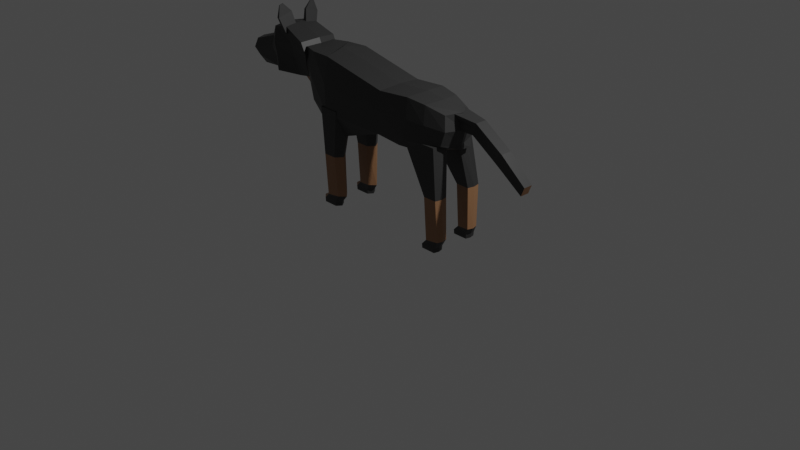 # Source: dog.blend  (saved by Blender 2.83.19; exported with 4.5.12 LTS)
import bpy
from mathutils import Matrix  # noqa: F401  (used for matrix-valued properties, if any)

bpy.ops.wm.read_factory_settings(use_empty=True)
scene = bpy.context.scene
scene.name = 'Scene'

# ---- collections
col_collection = bpy.data.collections.new('Collection'); scene.collection.children.link(col_collection)

# ---- materials (node trees are filled in below, after node groups)
mat_blackhair = bpy.data.materials.new('BlackHair')
mat_blackhair.use_transparent_shadow = False
mat_brownhair = bpy.data.materials.new('BrownHair')
mat_brownhair.use_transparent_shadow = False

# ---- material node trees
mat_blackhair.use_nodes = True; mat_blackhair.node_tree.nodes.clear()
_N = mat_blackhair.node_tree.nodes; _L = mat_blackhair.node_tree.links
n0 = _N.new('ShaderNodeBsdfPrincipled'); n0.name = 'Principled BSDF'; n0.location = (10, 300)
n0.distribution = 'GGX'
n0.subsurface_method = 'BURLEY'
n0.inputs[0].default_value = (0.03106, 0.03106, 0.03106, 1.0)
n0.inputs[3].default_value = 1.45
n0.inputs[27].default_value = (0.0, 0.0, 0.0, 1.0)
n0.inputs[28].default_value = 1.0
n1 = _N.new('ShaderNodeOutputMaterial'); n1.name = 'Material Output'; n1.location = (300, 300)
_L.new(n0.outputs[0], n1.inputs[0])
n1.is_active_output = True
mat_brownhair.use_nodes = True; mat_brownhair.node_tree.nodes.clear()
_N = mat_brownhair.node_tree.nodes; _L = mat_brownhair.node_tree.links
n0 = _N.new('ShaderNodeBsdfPrincipled'); n0.name = 'Principled BSDF'; n0.location = (10, 300)
n0.distribution = 'GGX'
n0.subsurface_method = 'BURLEY'
n0.inputs[0].default_value = (0.3108, 0.1592, 0.07844, 1.0)
n0.inputs[3].default_value = 1.45
n0.inputs[27].default_value = (0.0, 0.0, 0.0, 1.0)
n0.inputs[28].default_value = 1.0
n1 = _N.new('ShaderNodeOutputMaterial'); n1.name = 'Material Output'; n1.location = (300, 300)
_L.new(n0.outputs[0], n1.inputs[0])
n1.is_active_output = True

# ---- world
world_world = bpy.data.worlds.new('World'); scene.world = world_world
world_world.use_nodes = True; world_world.node_tree.nodes.clear()
_N = world_world.node_tree.nodes; _L = world_world.node_tree.links
n0 = _N.new('ShaderNodeOutputWorld'); n0.name = 'World Output'; n0.location = (300, 300)
n1 = _N.new('ShaderNodeBackground'); n1.name = 'Background'; n1.location = (10, 300)
n1.inputs[0].default_value = (0.05088, 0.05088, 0.05088, 1.0)
_L.new(n1.outputs[0], n0.inputs[0])
n0.is_active_output = True
world_world.color = (0.05088, 0.05088, 0.05088)
world_world.use_sun_shadow = False
world_world.sun_shadow_jitter_overblur = 0.0

# ---- cameras
cam_camera = bpy.data.cameras.new('Camera')
cam_camera.clip_end = 100.0
cam_camera.ortho_scale = 7.314

# ---- lights
light_light = bpy.data.lights.new('Light', 'POINT')
light_light.transmission_factor = 0.0
light_light.energy = 1000.0
light_light.shadow_soft_size = 0.1
light_light.shadow_maximum_resolution = 0.006
light_light.use_absolute_resolution = True

# ---- meshes
me_cube = bpy.data.meshes.new('Cube')
me_cube.from_pydata([(0.7651, 0.4333, 0.7232), (0.8019, 0.4608, -0.03667), (0.7651, -0.4248, 0.7232), (0.7648, -0.3582, 0.05394), (-1.0, 0.6654, 1.161), (-0.9359, 0.4716, -0.2444), (-1.0, -0.6654, 1.161), (-0.9359, -0.1135, -0.2444), (0.002041, 0.7893, -0.007052), (0.002041, -0.7039, 0.8527), (0.002041, -0.7933, -0.007052), (0.002041, 0.6999, 0.8527), (0.7651, 0.5846, 0.1428), (-1.059, -0.5704, 0.09546), (0.7651, -0.5761, 0.1428), (-1.059, 0.5704, 0.09546), (0.002041, 0.7893, 0.06144), (0.002041, -0.7933, 0.06144), (-0.7583, 0.5422, -0.5556), (-0.7583, -0.719, 1.169), (-0.7583, -0.5422, -0.5556), (-0.7583, 0.719, 1.169), (-0.7583, 0.8275, 0.0), (-0.7583, -0.8275, 0.0), (-1.441, 0.4619, 0.9571), (-1.392, 0.18, 0.4784), (-1.441, -0.4619, 0.9571), (-1.392, -0.18, 0.4784), (-1.398, -0.2436, 0.6966), (-1.398, 0.2436, 0.6966), (-1.0, 0.6654, 1.161), (-1.0, -0.6654, 1.161), (0.3021, -0.8122, -0.05005), (0.3557, 0.6691, 0.9028), (0.3021, 0.8243, -0.05005), (0.3557, -0.6625, 0.9028), (0.3557, -0.8155, 0.08396), (0.3557, 0.8221, 0.08396), (0.548, -0.6624, -0.06608), (0.5572, 0.5844, 0.8449), (0.5572, 0.7476, 0.1009), (0.548, 0.6789, -0.06608), (0.5572, -0.5772, 0.8449), (0.5572, -0.7404, 0.1009), (-1.063, -0.6442, 0.6328), (0.8005, 0.5301, 0.4292), (0.8005, -0.5216, 0.4292), (-1.063, 0.6441, 0.6328), (0.002457, 0.7786, 0.454), (0.01024, -0.78, 0.4549), (-0.7809, 0.8057, 0.5871), (-0.7809, -0.8058, 0.5871), (-1.47, -0.368, 0.8385), (-1.47, 0.3679, 0.8385), (0.3739, -0.7702, 0.4924), (0.3739, 0.7768, 0.4924), (0.5838, -0.6866, 0.471), (0.5838, 0.6938, 0.471), (-1.016, 0.1789, -0.3146), (0.8412, 0.00421, 0.7506), (0.8408, 0.01184, 0.019), (0.01794, -0.002133, -0.0462), (0.01794, -0.002133, 0.8936), (0.8412, 0.00421, 0.1162), (-0.8107, -0.0001524, -0.6466), (-0.8107, -0.0001524, 1.239), (-1.504, -0.0001524, 0.4837), (-1.556, -0.0001524, 1.007), (-1.51, -0.0001524, 0.7222), (0.3937, 0.003166, 0.9469), (0.3484, 0.006417, -0.09395), (0.6139, 0.003493, 0.8837), (0.6172, 0.008849, -0.1115), (-1.589, -0.0001625, 0.8773), (0.8799, 0.004246, 0.4292), (-1.179, -0.2146, 0.1968), (-1.179, 0.2146, 0.1968), (-1.161, 0.5038, 1.16), (-1.161, -0.5038, 1.16), (-1.181, 0.3861, 0.4971), (-1.181, -0.3861, 0.4971), (-1.205, 0.4639, 0.8344), (-1.205, -0.4639, 0.8344), (-1.257, -0.0001323, 0.1599)], [], [(21, 4, 6, 19, 65), (51, 19, 6, 44), (78, 77, 24, 67, 26), (72, 60, 3, 38), (74, 59, 2, 46), (57, 39, 0, 45), (50, 21, 11, 48), (64, 61, 10, 20), (54, 35, 9, 49), (69, 62, 9, 35), (32, 36, 17, 10), (18, 22, 16, 8), (41, 40, 12, 1), (60, 63, 14, 3), (83, 75, 27, 66), (20, 23, 13, 7), (10, 17, 23, 20), (5, 15, 22, 18), (58, 64, 20, 7), (47, 4, 21, 50), (49, 9, 19, 51), (62, 65, 19, 9), (73, 67, 24, 53), (66, 68, 29, 25), (79, 76, 25, 29), (82, 78, 26, 52), (81, 79, 29, 53), (75, 80, 28, 27), (4, 6, 31, 30), (8, 16, 37, 34), (38, 43, 36, 32), (71, 69, 35, 42), (56, 42, 35, 54), (48, 11, 33, 55), (61, 70, 32, 10), (46, 2, 42, 56), (59, 71, 42, 2), (3, 14, 43, 38), (34, 37, 40, 41), (55, 33, 39, 57), (70, 72, 38, 32), (37, 55, 57, 40), (14, 46, 56, 43), (16, 48, 55, 37), (43, 56, 54, 36), (77, 81, 53, 24), (80, 82, 52, 28), (68, 73, 53, 29), (17, 49, 51, 23), (15, 47, 50, 22), (36, 54, 49, 17), (22, 50, 48, 16), (40, 57, 45, 12), (63, 74, 46, 14), (23, 51, 44, 13), (12, 45, 74, 63), (28, 52, 73, 68), (34, 41, 72, 70), (0, 39, 71, 59), (8, 34, 70, 61), (39, 33, 69, 71), (27, 28, 68, 66), (52, 26, 67, 73), (11, 21, 65, 62), (5, 18, 64, 58), (76, 83, 66, 25), (1, 12, 63, 60), (33, 11, 62, 69), (18, 8, 61, 64), (45, 0, 59, 74), (41, 1, 60, 72), (5, 58, 83, 76), (13, 44, 82, 80), (4, 47, 81, 77), (7, 13, 80, 75), (47, 15, 79, 81), (44, 6, 78, 82), (15, 5, 76, 79), (58, 7, 75, 83), (6, 4, 77, 78)])
me_cube.polygons.foreach_set('material_index', [0, 0, 0, 1, 0, 0, 0, 1, 0, 0, 0, 0, 0, 0, 1, 0, 0, 0, 1, 0, 0, 0, 0, 0, 1, 0, 1, 1, 0, 0, 0, 0, 0, 0, 1, 0, 0, 0, 0, 0, 1, 0, 0, 0, 0, 0, 1, 0, 0, 0, 0, 0, 0, 0, 0, 0, 0, 1, 0, 1, 0, 0, 0, 0, 1, 1, 0, 0, 1, 0, 1, 1, 0, 0, 1, 0, 0, 1, 1, 0])
_uv = me_cube.uv_layers.new(name='UVMap')
_uv.uv.foreach_set('vector', [0.8448, 0.5, 0.875, 0.5, 0.875, 0.75, 0.8448, 0.75, 0.8448, 0.625, 0.5627, 0.9698, 0.625, 0.9698, 0.625, 1.0, 0.5627, 1.0, 0.875, 0.75, 0.875, 0.5, 0.875, 0.5, 0.875, 0.625, 0.875, 0.75, 0.3433, 0.625, 0.375, 0.625, 0.375, 0.75, 0.3433, 0.75, 0.5627, 0.625, 0.625, 0.625, 0.625, 0.75, 0.5627, 0.75, 0.5627, 0.4683, 0.625, 0.4683, 0.625, 0.5, 0.5627, 0.5, 0.5627, 0.2802, 0.625, 0.2802, 0.625, 0.375, 0.5627, 0.375, 0.1552, 0.625, 0.25, 0.625, 0.25, 0.75, 0.1552, 0.75, 0.5627, 0.8125, 0.625, 0.8125, 0.625, 0.875, 0.5627, 0.875, 0.6875, 0.625, 0.75, 0.625, 0.75, 0.75, 0.6875, 0.75, 0.375, 0.8125, 0.5, 0.8125, 0.5, 0.875, 0.375, 0.875, 0.375, 0.2802, 0.5, 0.2802, 0.5, 0.375, 0.375, 0.375, 0.375, 0.4683, 0.5, 0.4683, 0.5, 0.5, 0.375, 0.5, 0.375, 0.625, 0.5, 0.625, 0.5, 0.75, 0.375, 0.75, 0.125, 0.625, 0.125, 0.75, 0.125, 0.75, 0.125, 0.625, 0.375, 0.9698, 0.5, 0.9698, 0.5, 1.0, 0.375, 1.0, 0.375, 0.875, 0.5, 0.875, 0.5, 0.9698, 0.375, 0.9698, 0.375, 0.25, 0.5, 0.25, 0.5, 0.2802, 0.375, 0.2802, 0.125, 0.625, 0.1552, 0.625, 0.1552, 0.75, 0.125, 0.75, 0.5627, 0.25, 0.625, 0.25, 0.625, 0.2802, 0.5627, 0.2802, 0.5627, 0.875, 0.625, 0.875, 0.625, 0.9698, 0.5627, 0.9698, 0.75, 0.625, 0.8448, 0.625, 0.8448, 0.75, 0.75, 0.75, 0.5627, 0.125, 0.625, 0.125, 0.625, 0.25, 0.5627, 0.25, 0.375, 0.125, 0.5, 0.125, 0.5, 0.25, 0.375, 0.25, 0.5, 0.25, 0.375, 0.25, 0.375, 0.25, 0.5, 0.25, 0.5627, 1.0, 0.625, 1.0, 0.625, 1.0, 0.5627, 1.0, 0.5627, 0.25, 0.5, 0.25, 0.5, 0.25, 0.5627, 0.25, 0.375, 1.0, 0.5, 1.0, 0.5, 1.0, 0.375, 1.0, 0.875, 0.5, 0.875, 0.75, 0.875, 0.75, 0.875, 0.5, 0.375, 0.375, 0.5, 0.375, 0.5, 0.4375, 0.375, 0.4375, 0.375, 0.7817, 0.5, 0.7817, 0.5, 0.8125, 0.375, 0.8125, 0.6567, 0.625, 0.6875, 0.625, 0.6875, 0.75, 0.6567, 0.75, 0.5627, 0.7817, 0.625, 0.7817, 0.625, 0.8125, 0.5627, 0.8125, 0.5627, 0.375, 0.625, 0.375, 0.625, 0.4375, 0.5627, 0.4375, 0.25, 0.625, 0.3125, 0.625, 0.3125, 0.75, 0.25, 0.75, 0.5627, 0.75, 0.625, 0.75, 0.625, 0.7817, 0.5627, 0.7817, 0.625, 0.625, 0.6567, 0.625, 0.6567, 0.75, 0.625, 0.75, 0.375, 0.75, 0.5, 0.75, 0.5, 0.7817, 0.375, 0.7817, 0.375, 0.4375, 0.5, 0.4375, 0.5, 0.4683, 0.375, 0.4683, 0.5627, 0.4375, 0.625, 0.4375, 0.625, 0.4683, 0.5627, 0.4683, 0.3125, 0.625, 0.3433, 0.625, 0.3433, 0.75, 0.3125, 0.75, 0.5, 0.4375, 0.5627, 0.4375, 0.5627, 0.4683, 0.5, 0.4683, 0.5, 0.75, 0.5627, 0.75, 0.5627, 0.7817, 0.5, 0.7817, 0.5, 0.375, 0.5627, 0.375, 0.5627, 0.4375, 0.5, 0.4375, 0.5, 0.7817, 0.5627, 0.7817, 0.5627, 0.8125, 0.5, 0.8125, 0.625, 0.25, 0.5627, 0.25, 0.5627, 0.25, 0.625, 0.25, 0.5, 1.0, 0.5627, 1.0, 0.5627, 1.0, 0.5, 1.0, 0.5, 0.125, 0.5627, 0.125, 0.5627, 0.25, 0.5, 0.25, 0.5, 0.875, 0.5627, 0.875, 0.5627, 0.9698, 0.5, 0.9698, 0.5, 0.25, 0.5627, 0.25, 0.5627, 0.2802, 0.5, 0.2802, 0.5, 0.8125, 0.5627, 0.8125, 0.5627, 0.875, 0.5, 0.875, 0.5, 0.2802, 0.5627, 0.2802, 0.5627, 0.375, 0.5, 0.375, 0.5, 0.4683, 0.5627, 0.4683, 0.5627, 0.5, 0.5, 0.5, 0.5, 0.625, 0.5627, 0.625, 0.5627, 0.75, 0.5, 0.75, 0.5, 0.9698, 0.5627, 0.9698, 0.5627, 1.0, 0.5, 1.0, 0.5, 0.5, 0.5627, 0.5, 0.5627, 0.625, 0.5, 0.625, 0.5, 0.0, 0.5627, 0.0, 0.5627, 0.125, 0.5, 0.125, 0.3125, 0.5, 0.3433, 0.5, 0.3433, 0.625, 0.3125, 0.625, 0.625, 0.5, 0.6567, 0.5, 0.6567, 0.625, 0.625, 0.625, 0.25, 0.5, 0.3125, 0.5, 0.3125, 0.625, 0.25, 0.625, 0.6567, 0.5, 0.6875, 0.5, 0.6875, 0.625, 0.6567, 0.625, 0.375, 0.0, 0.5, 0.0, 0.5, 0.125, 0.375, 0.125, 0.5627, 0.0, 0.625, 0.0, 0.625, 0.125, 0.5627, 0.125, 0.75, 0.5, 0.8448, 0.5, 0.8448, 0.625, 0.75, 0.625, 0.125, 0.5, 0.1552, 0.5, 0.1552, 0.625, 0.125, 0.625, 0.125, 0.5, 0.125, 0.625, 0.125, 0.625, 0.125, 0.5, 0.375, 0.5, 0.5, 0.5, 0.5, 0.625, 0.375, 0.625, 0.6875, 0.5, 0.75, 0.5, 0.75, 0.625, 0.6875, 0.625, 0.1552, 0.5, 0.25, 0.5, 0.25, 0.625, 0.1552, 0.625, 0.5627, 0.5, 0.625, 0.5, 0.625, 0.625, 0.5627, 0.625, 0.3433, 0.5, 0.375, 0.5, 0.375, 0.625, 0.3433, 0.625, 0.125, 0.5, 0.125, 0.625, 0.125, 0.625, 0.125, 0.5, 0.5, 1.0, 0.5627, 1.0, 0.5627, 1.0, 0.5, 1.0, 0.625, 0.25, 0.5627, 0.25, 0.5627, 0.25, 0.625, 0.25, 0.375, 1.0, 0.5, 1.0, 0.5, 1.0, 0.375, 1.0, 0.5627, 0.25, 0.5, 0.25, 0.5, 0.25, 0.5627, 0.25, 0.5627, 1.0, 0.625, 1.0, 0.625, 1.0, 0.5627, 1.0, 0.5, 0.25, 0.375, 0.25, 0.375, 0.25, 0.5, 0.25, 0.125, 0.625, 0.125, 0.75, 0.125, 0.75, 0.125, 0.625, 0.875, 0.75, 0.875, 0.5, 0.875, 0.5, 0.875, 0.75])
me_cube.materials.append(mat_blackhair)
me_cube.materials.append(mat_brownhair)
me_cube.use_remesh_preserve_volume = False
me_cube.use_remesh_preserve_attributes = False
me_cube.use_mirror_vertex_groups = False
me_cube.update()
me_cube_002 = bpy.data.meshes.new('Cube.002')
me_cube_002.from_pydata([(-0.9074, -0.3023, -0.7457), (-0.9625, -0.5348, 0.3218), (-0.9074, 0.4337, -0.7457), (-0.9625, 0.5348, 0.3218), (0.9007, -0.6219, -1.0), (1.0, -1.0, 0.4545), (0.9007, 0.6219, -1.0), (1.0, 1.0, 0.4545), (0.0, 1.0, -0.8156), (0.0314, 0.8677, 1.0), (0.0, -1.0, -0.8156), (0.0314, -0.8677, 1.0), (-0.3558, 0.5006, -0.7319), (-0.2457, -0.632, 0.5362), (-0.2457, 0.632, 0.5362), (-0.2457, -0.632, -0.7277), (0.4433, 0.8677, 1.0), (0.574, -0.6219, -1.0), (0.574, 0.6219, -1.0), (0.4433, -0.8677, 1.0), (-0.9625, -0.5348, -0.3881), (-0.9625, 0.5348, -0.3881), (0.9341, 0.749, -0.5108), (0.9341, -0.749, -0.5108), (0.01056, -0.9555, -0.3274), (0.01056, 0.9555, -0.3274), (-0.2457, 0.632, -0.3027), (-0.2457, -0.632, -0.3027), (0.53, -0.7045, -0.3274), (0.53, 0.7045, -0.3274), (-0.9823, 0.07105, -0.7925), (-1.042, 2.12e-10, 0.362), (0.9732, 2.12e-10, -1.067), (1.081, 2.12e-10, 0.5056), (0.03308, 2.12e-10, 1.095), (-0.0008862, 2.12e-10, -0.8831), (-0.3414, -0.07105, -0.7753), (-0.2818, 2.12e-10, 0.5939), (0.4785, 2.12e-10, 1.095), (0.6199, 2.12e-10, -1.067), (1.009, 2.12e-10, -0.5385), (-1.042, 2.12e-10, -0.4057), (-1.087, -0.6029, -0.05244), (-1.087, 0.6029, -0.05244), (1.089, 0.9859, -0.04679), (1.089, -0.9859, -0.04679), (0.02193, -1.028, 0.3641), (0.02193, 1.028, 0.3641), (-0.3025, 0.7124, 0.1166), (-0.3025, -0.7124, 0.1166), (0.5469, -0.8862, 0.3641), (0.5469, 0.8862, 0.3641), (1.176, 2.345e-10, -0.0336), (-1.176, 2.345e-10, -0.03971)], [], [(53, 31, 3, 43), (51, 16, 7, 44), (52, 33, 5, 45), (49, 13, 1, 42), (39, 32, 4, 17), (37, 31, 1, 13), (38, 34, 11, 19), (36, 35, 10, 15), (50, 19, 11, 46), (48, 14, 9, 47), (43, 3, 14, 48), (30, 36, 15, 0), (34, 37, 13, 11), (46, 11, 13, 49), (45, 5, 19, 50), (33, 38, 19, 5), (35, 39, 17, 10), (47, 9, 16, 51), (8, 25, 29, 18), (4, 23, 28, 17), (10, 24, 27, 15), (2, 21, 26, 12), (12, 26, 25, 8), (17, 28, 24, 10), (15, 27, 20, 0), (32, 40, 23, 4), (18, 29, 22, 6), (30, 41, 21, 2), (0, 20, 41, 30), (6, 22, 40, 32), (8, 18, 39, 35), (7, 16, 38, 33), (9, 14, 37, 34), (2, 12, 36, 30), (12, 8, 35, 36), (16, 9, 34, 38), (14, 3, 31, 37), (18, 6, 32, 39), (44, 7, 33, 52), (42, 1, 31, 53), (20, 42, 53, 41), (22, 44, 52, 40), (25, 47, 51, 29), (23, 45, 50, 28), (24, 46, 49, 27), (21, 43, 48, 26), (26, 48, 47, 25), (28, 50, 46, 24), (27, 49, 42, 20), (40, 52, 45, 23), (29, 51, 44, 22), (41, 53, 43, 21)])
me_cube_002.polygons.foreach_set('material_index', [1, 0, 0, 0, 1, 0, 0, 1, 0, 0, 0, 1, 0, 0, 0, 0, 1, 0, 0, 0, 0, 0, 0, 0, 0, 0, 0, 1, 1, 0, 1, 0, 0, 1, 1, 0, 0, 1, 0, 1, 1, 0, 0, 0, 0, 0, 0, 0, 0, 0, 0, 1])
_uv = me_cube_002.uv_layers.new(name='UVMap')
_uv.uv.foreach_set('vector', [0.542, 0.125, 0.625, 0.125, 0.625, 0.25, 0.542, 0.25, 0.542, 0.4343, 0.625, 0.4343, 0.625, 0.5, 0.542, 0.5, 0.542, 0.625, 0.625, 0.625, 0.625, 0.75, 0.542, 0.75, 0.542, 0.9244, 0.625, 0.9244, 0.625, 1.0, 0.542, 1.0, 0.3093, 0.625, 0.375, 0.625, 0.375, 0.75, 0.3093, 0.75, 0.7994, 0.625, 0.875, 0.625, 0.875, 0.75, 0.7994, 0.75, 0.6907, 0.625, 0.75, 0.625, 0.75, 0.75, 0.6907, 0.75, 0.2006, 0.625, 0.25, 0.625, 0.25, 0.75, 0.2006, 0.75, 0.542, 0.8157, 0.625, 0.8157, 0.625, 0.875, 0.542, 0.875, 0.542, 0.3256, 0.625, 0.3256, 0.625, 0.375, 0.542, 0.375, 0.542, 0.25, 0.625, 0.25, 0.625, 0.3256, 0.542, 0.3256, 0.125, 0.625, 0.2006, 0.625, 0.2006, 0.75, 0.125, 0.75, 0.75, 0.625, 0.7994, 0.625, 0.7994, 0.75, 0.75, 0.75, 0.542, 0.875, 0.625, 0.875, 0.625, 0.9244, 0.542, 0.9244, 0.542, 0.75, 0.625, 0.75, 0.625, 0.8157, 0.542, 0.8157, 0.625, 0.625, 0.6907, 0.625, 0.6907, 0.75, 0.625, 0.75, 0.25, 0.625, 0.3093, 0.625, 0.3093, 0.75, 0.25, 0.75, 0.542, 0.375, 0.625, 0.375, 0.625, 0.4343, 0.542, 0.4343, 0.375, 0.375, 0.4591, 0.375, 0.4591, 0.4343, 0.375, 0.4343, 0.375, 0.75, 0.4591, 0.75, 0.4591, 0.8157, 0.375, 0.8157, 0.375, 0.875, 0.4591, 0.875, 0.4591, 0.9244, 0.375, 0.9244, 0.375, 0.25, 0.4591, 0.25, 0.4591, 0.3256, 0.375, 0.3256, 0.375, 0.3256, 0.4591, 0.3256, 0.4591, 0.375, 0.375, 0.375, 0.375, 0.8157, 0.4591, 0.8157, 0.4591, 0.875, 0.375, 0.875, 0.375, 0.9244, 0.4591, 0.9244, 0.4591, 1.0, 0.375, 1.0, 0.375, 0.625, 0.4591, 0.625, 0.4591, 0.75, 0.375, 0.75, 0.375, 0.4343, 0.4591, 0.4343, 0.4591, 0.5, 0.375, 0.5, 0.375, 0.125, 0.4591, 0.125, 0.4591, 0.25, 0.375, 0.25, 0.375, 0.0, 0.4591, 0.0, 0.4591, 0.125, 0.375, 0.125, 0.375, 0.5, 0.4591, 0.5, 0.4591, 0.625, 0.375, 0.625, 0.25, 0.5, 0.3093, 0.5, 0.3093, 0.625, 0.25, 0.625, 0.625, 0.5, 0.6907, 0.5, 0.6907, 0.625, 0.625, 0.625, 0.75, 0.5, 0.7994, 0.5, 0.7994, 0.625, 0.75, 0.625, 0.125, 0.5, 0.2006, 0.5, 0.2006, 0.625, 0.125, 0.625, 0.2006, 0.5, 0.25, 0.5, 0.25, 0.625, 0.2006, 0.625, 0.6907, 0.5, 0.75, 0.5, 0.75, 0.625, 0.6907, 0.625, 0.7994, 0.5, 0.875, 0.5, 0.875, 0.625, 0.7994, 0.625, 0.3093, 0.5, 0.375, 0.5, 0.375, 0.625, 0.3093, 0.625, 0.542, 0.5, 0.625, 0.5, 0.625, 0.625, 0.542, 0.625, 0.542, 0.0, 0.625, 0.0, 0.625, 0.125, 0.542, 0.125, 0.4591, 0.0, 0.542, 0.0, 0.542, 0.125, 0.4591, 0.125, 0.4591, 0.5, 0.542, 0.5, 0.542, 0.625, 0.4591, 0.625, 0.4591, 0.375, 0.542, 0.375, 0.542, 0.4343, 0.4591, 0.4343, 0.4591, 0.75, 0.542, 0.75, 0.542, 0.8157, 0.4591, 0.8157, 0.4591, 0.875, 0.542, 0.875, 0.542, 0.9244, 0.4591, 0.9244, 0.4591, 0.25, 0.542, 0.25, 0.542, 0.3256, 0.4591, 0.3256, 0.4591, 0.3256, 0.542, 0.3256, 0.542, 0.375, 0.4591, 0.375, 0.4591, 0.8157, 0.542, 0.8157, 0.542, 0.875, 0.4591, 0.875, 0.4591, 0.9244, 0.542, 0.9244, 0.542, 1.0, 0.4591, 1.0, 0.4591, 0.625, 0.542, 0.625, 0.542, 0.75, 0.4591, 0.75, 0.4591, 0.4343, 0.542, 0.4343, 0.542, 0.5, 0.4591, 0.5, 0.4591, 0.125, 0.542, 0.125, 0.542, 0.25, 0.4591, 0.25])
me_cube_002.materials.append(mat_blackhair)
me_cube_002.materials.append(mat_brownhair)
me_cube_002.use_remesh_fix_poles = True
me_cube_002.use_remesh_preserve_attributes = False
me_cube_002.use_mirror_vertex_groups = False
me_cube_002.update()
me_cube_005 = bpy.data.meshes.new('Cube.005')
me_cube_005.from_pydata([(-1.186, -0.5942, -0.9623), (-1.187, -1.57, 1.0), (-1.186, 0.579, -0.9623), (-1.187, 0.8041, 1.0), (0.5155, -0.5942, -0.9623), (1.187, -1.57, 1.0), (0.5155, 0.579, -0.9623), (1.187, 0.8041, 1.0), (-0.5764, -0.6692, -0.7637), (-0.5764, 0.6541, -0.7637), (0.9062, 0.5354, -0.7418), (0.9062, -0.7879, -0.7418), (-0.7862, -0.7862, 0.07169), (-0.7862, 0.7862, 0.07169), (0.7862, 0.7862, 0.07169), (0.7862, -0.7862, 0.07169), (-1.186, 0.579, -0.9623), (-1.186, -0.5942, -0.9623), (0.5155, 0.579, -0.9623), (0.5155, -0.5942, -0.9623), (-1.211, 0.604, -0.8773), (0.5405, 0.604, -0.8773), (0.5405, -0.6192, -0.8773), (-1.211, -0.6192, -0.8773), (-1.881, -0.007586, -0.9623), (-1.883, -0.383, 1.0), (0.9511, -0.007586, -0.9623), (2.069, -0.383, 1.0), (1.601, -0.1263, -0.7418), (-0.8663, -0.007586, -0.7637), (1.402, 0.0, 0.07169), (-1.216, 0.0, 0.07169), (-1.881, -0.007586, -0.9623), (0.9511, -0.007586, -0.9623), (-1.922, -0.007586, -0.8773), (0.9928, -0.007586, -0.8773)], [], [(31, 25, 3, 13), (13, 3, 7, 14), (30, 27, 5, 15), (15, 5, 1, 12), (2, 6, 18, 16), (27, 25, 1, 5), (22, 11, 8, 23), (35, 28, 11, 22), (20, 9, 10, 21), (34, 29, 9, 20), (11, 15, 12, 8), (28, 30, 15, 11), (9, 13, 14, 10), (29, 31, 13, 9), (32, 33, 19, 17), (24, 2, 16, 32), (26, 4, 19, 33), (4, 0, 17, 19), (24, 34, 20, 2), (2, 20, 21, 6), (26, 35, 22, 4), (4, 22, 23, 0), (6, 21, 35, 26), (0, 23, 34, 24), (6, 26, 33, 18), (0, 24, 32, 17), (16, 18, 33, 32), (8, 12, 31, 29), (10, 14, 30, 28), (23, 8, 29, 34), (21, 10, 28, 35), (7, 3, 25, 27), (14, 7, 27, 30), (12, 1, 25, 31)])
me_cube_005.polygons.foreach_set('material_index', [0, 0, 0, 0, 0, 0, 0, 0, 0, 1, 1, 1, 1, 0, 0, 0, 0, 0, 0, 0, 0, 0, 0, 0, 0, 0, 0, 0, 1, 1, 0, 0, 0, 0])
_uv = me_cube_005.uv_layers.new(name='UVMap')
_uv.uv.foreach_set('vector', [0.509, 0.125, 0.625, 0.125, 0.625, 0.25, 0.509, 0.25, 0.509, 0.25, 0.625, 0.25, 0.625, 0.5, 0.509, 0.5, 0.509, 0.625, 0.625, 0.625, 0.625, 0.75, 0.509, 0.75, 0.509, 0.75, 0.625, 0.75, 0.625, 1.0, 0.509, 1.0, 0.375, 0.25, 0.375, 0.5, 0.375, 0.5, 0.375, 0.25, 0.625, 0.625, 0.875, 0.625, 0.875, 0.75, 0.625, 0.75, 0.3911, 0.75, 0.4232, 0.75, 0.4232, 1.0, 0.3911, 1.0, 0.3911, 0.625, 0.4232, 0.625, 0.4232, 0.75, 0.3911, 0.75, 0.3911, 0.25, 0.4232, 0.25, 0.4232, 0.5, 0.3911, 0.5, 0.3911, 0.125, 0.4232, 0.125, 0.4232, 0.25, 0.3911, 0.25, 0.4232, 0.75, 0.509, 0.75, 0.509, 1.0, 0.4232, 1.0, 0.4232, 0.625, 0.509, 0.625, 0.509, 0.75, 0.4232, 0.75, 0.4232, 0.25, 0.509, 0.25, 0.509, 0.5, 0.4232, 0.5, 0.4232, 0.125, 0.509, 0.125, 0.509, 0.25, 0.4232, 0.25, 0.125, 0.625, 0.375, 0.625, 0.375, 0.75, 0.125, 0.75, 0.375, 0.125, 0.375, 0.25, 0.375, 0.25, 0.375, 0.125, 0.375, 0.625, 0.375, 0.75, 0.375, 0.75, 0.375, 0.625, 0.375, 0.75, 0.375, 1.0, 0.375, 1.0, 0.375, 0.75, 0.375, 0.125, 0.3911, 0.125, 0.3911, 0.25, 0.375, 0.25, 0.375, 0.25, 0.3911, 0.25, 0.3911, 0.5, 0.375, 0.5, 0.375, 0.625, 0.3911, 0.625, 0.3911, 0.75, 0.375, 0.75, 0.375, 0.75, 0.3911, 0.75, 0.3911, 1.0, 0.375, 1.0, 0.375, 0.5, 0.3911, 0.5, 0.3911, 0.625, 0.375, 0.625, 0.375, 0.0, 0.3911, 0.0, 0.3911, 0.125, 0.375, 0.125, 0.375, 0.5, 0.375, 0.625, 0.375, 0.625, 0.375, 0.5, 0.375, 0.0, 0.375, 0.125, 0.375, 0.125, 0.375, 0.0, 0.125, 0.5, 0.375, 0.5, 0.375, 0.625, 0.125, 0.625, 0.4232, 0.0, 0.509, 0.0, 0.509, 0.125, 0.4232, 0.125, 0.4232, 0.5, 0.509, 0.5, 0.509, 0.625, 0.4232, 0.625, 0.3911, 0.0, 0.4232, 0.0, 0.4232, 0.125, 0.3911, 0.125, 0.3911, 0.5, 0.4232, 0.5, 0.4232, 0.625, 0.3911, 0.625, 0.625, 0.5, 0.875, 0.5, 0.875, 0.625, 0.625, 0.625, 0.509, 0.5, 0.625, 0.5, 0.625, 0.625, 0.509, 0.625, 0.509, 0.0, 0.625, 0.0, 0.625, 0.125, 0.509, 0.125])
me_cube_005.materials.append(mat_blackhair)
me_cube_005.materials.append(mat_brownhair)
me_cube_005.use_remesh_fix_poles = True
me_cube_005.use_remesh_preserve_attributes = False
me_cube_005.use_mirror_vertex_groups = False
me_cube_005.update()
me_cube_008 = bpy.data.meshes.new('Cube.008')
me_cube_008.from_pydata([(-1.191, -0.5942, -0.9623), (-4.24, -1.57, 1.0), (-1.191, 0.579, -0.9623), (-4.24, 0.388, 1.0), (0.5106, -0.5942, -0.9623), (-0.006865, -1.57, 1.0), (0.5106, 0.579, -0.9623), (-0.006865, 0.388, 1.0), (-0.5813, -0.6692, -0.7637), (-0.5813, 0.6541, -0.7637), (0.9012, 0.5354, -0.7418), (0.9012, -0.7879, -0.7418), (-0.7911, -0.7862, 0.07169), (-0.7911, 0.7862, 0.07169), (0.7812, 0.7862, 0.07169), (0.7812, -0.7862, 0.07169), (-1.191, 0.579, -0.9623), (-1.191, -0.5942, -0.9623), (0.5106, 0.579, -0.9623), (0.5106, -0.5942, -0.9623), (-1.216, 0.604, -0.8773), (0.5356, 0.604, -0.8773), (0.5356, -0.6192, -0.8773), (-1.216, -0.6192, -0.8773), (-1.284, -0.007586, -0.9623), (-4.743, -0.591, 1.0), (0.646, -0.007586, -0.9623), (0.05912, -0.591, 1.0), (1.089, -0.1263, -0.7418), (-0.5925, -0.007586, -0.7637), (0.9531, 0.0, 0.07169), (-0.8304, 0.0, 0.07169), (-1.284, -0.007586, -0.9623), (0.646, -0.007586, -0.9623), (-1.312, -0.007586, -0.8773), (0.6744, -0.007586, -0.8773)], [], [(31, 25, 3, 13), (13, 3, 7, 14), (30, 27, 5, 15), (15, 5, 1, 12), (2, 6, 18, 16), (27, 25, 1, 5), (22, 11, 8, 23), (35, 28, 11, 22), (20, 9, 10, 21), (34, 29, 9, 20), (11, 15, 12, 8), (28, 30, 15, 11), (9, 13, 14, 10), (29, 31, 13, 9), (32, 33, 19, 17), (24, 2, 16, 32), (26, 4, 19, 33), (4, 0, 17, 19), (24, 34, 20, 2), (2, 20, 21, 6), (26, 35, 22, 4), (4, 22, 23, 0), (6, 21, 35, 26), (0, 23, 34, 24), (6, 26, 33, 18), (0, 24, 32, 17), (16, 18, 33, 32), (8, 12, 31, 29), (10, 14, 30, 28), (23, 8, 29, 34), (21, 10, 28, 35), (7, 3, 25, 27), (14, 7, 27, 30), (12, 1, 25, 31)])
me_cube_008.polygons.foreach_set('material_index', [0, 0, 0, 0, 0, 0, 0, 0, 0, 1, 1, 1, 1, 0, 0, 0, 0, 0, 0, 0, 0, 0, 0, 0, 0, 0, 0, 0, 1, 1, 0, 0, 0, 0])
_uv = me_cube_008.uv_layers.new(name='UVMap')
_uv.uv.foreach_set('vector', [0.509, 0.125, 0.625, 0.125, 0.625, 0.25, 0.509, 0.25, 0.509, 0.25, 0.625, 0.25, 0.625, 0.5, 0.509, 0.5, 0.509, 0.625, 0.625, 0.625, 0.625, 0.75, 0.509, 0.75, 0.509, 0.75, 0.625, 0.75, 0.625, 1.0, 0.509, 1.0, 0.375, 0.25, 0.375, 0.5, 0.375, 0.5, 0.375, 0.25, 0.625, 0.625, 0.875, 0.625, 0.875, 0.75, 0.625, 0.75, 0.3911, 0.75, 0.4232, 0.75, 0.4232, 1.0, 0.3911, 1.0, 0.3911, 0.625, 0.4232, 0.625, 0.4232, 0.75, 0.3911, 0.75, 0.3911, 0.25, 0.4232, 0.25, 0.4232, 0.5, 0.3911, 0.5, 0.3911, 0.125, 0.4232, 0.125, 0.4232, 0.25, 0.3911, 0.25, 0.4232, 0.75, 0.509, 0.75, 0.509, 1.0, 0.4232, 1.0, 0.4232, 0.625, 0.509, 0.625, 0.509, 0.75, 0.4232, 0.75, 0.4232, 0.25, 0.509, 0.25, 0.509, 0.5, 0.4232, 0.5, 0.4232, 0.125, 0.509, 0.125, 0.509, 0.25, 0.4232, 0.25, 0.125, 0.625, 0.375, 0.625, 0.375, 0.75, 0.125, 0.75, 0.375, 0.125, 0.375, 0.25, 0.375, 0.25, 0.375, 0.125, 0.375, 0.625, 0.375, 0.75, 0.375, 0.75, 0.375, 0.625, 0.375, 0.75, 0.375, 1.0, 0.375, 1.0, 0.375, 0.75, 0.375, 0.125, 0.3911, 0.125, 0.3911, 0.25, 0.375, 0.25, 0.375, 0.25, 0.3911, 0.25, 0.3911, 0.5, 0.375, 0.5, 0.375, 0.625, 0.3911, 0.625, 0.3911, 0.75, 0.375, 0.75, 0.375, 0.75, 0.3911, 0.75, 0.3911, 1.0, 0.375, 1.0, 0.375, 0.5, 0.3911, 0.5, 0.3911, 0.625, 0.375, 0.625, 0.375, 0.0, 0.3911, 0.0, 0.3911, 0.125, 0.375, 0.125, 0.375, 0.5, 0.375, 0.625, 0.375, 0.625, 0.375, 0.5, 0.375, 0.0, 0.375, 0.125, 0.375, 0.125, 0.375, 0.0, 0.125, 0.5, 0.375, 0.5, 0.375, 0.625, 0.125, 0.625, 0.4232, 0.0, 0.509, 0.0, 0.509, 0.125, 0.4232, 0.125, 0.4232, 0.5, 0.509, 0.5, 0.509, 0.625, 0.4232, 0.625, 0.3911, 0.0, 0.4232, 0.0, 0.4232, 0.125, 0.3911, 0.125, 0.3911, 0.5, 0.4232, 0.5, 0.4232, 0.625, 0.3911, 0.625, 0.625, 0.5, 0.875, 0.5, 0.875, 0.625, 0.625, 0.625, 0.509, 0.5, 0.625, 0.5, 0.625, 0.625, 0.509, 0.625, 0.509, 0.0, 0.625, 0.0, 0.625, 0.125, 0.509, 0.125])
me_cube_008.materials.append(mat_blackhair)
me_cube_008.materials.append(mat_brownhair)
me_cube_008.use_remesh_fix_poles = True
me_cube_008.use_remesh_preserve_attributes = False
me_cube_008.use_mirror_vertex_groups = False
me_cube_008.update()
me_cube_010 = bpy.data.meshes.new('Cube.010')
me_cube_010.from_pydata([(-1.186, -0.5942, -0.9623), (-1.187, -1.57, 1.0), (-1.186, 0.579, -0.9623), (-1.187, 0.8041, 1.0), (0.5155, -0.5942, -0.9623), (1.187, -1.57, 1.0), (0.5155, 0.579, -0.9623), (1.187, 0.8041, 1.0), (-0.5764, -0.6692, -0.7637), (-0.5764, 0.6541, -0.7637), (0.9062, 0.5354, -0.7418), (0.9062, -0.7879, -0.7418), (-0.7862, -0.7862, 0.07169), (-0.7862, 0.7862, 0.07169), (0.7862, 0.7862, 0.07169), (0.7862, -0.7862, 0.07169), (-1.186, 0.579, -0.9623), (-1.186, -0.5942, -0.9623), (0.5155, 0.579, -0.9623), (0.5155, -0.5942, -0.9623), (-1.211, 0.604, -0.8773), (0.5405, 0.604, -0.8773), (0.5405, -0.6192, -0.8773), (-1.211, -0.6192, -0.8773), (-1.881, -0.007586, -0.9623), (-1.883, -0.383, 1.0), (0.9511, -0.007586, -0.9623), (2.069, -0.383, 1.0), (1.601, -0.1263, -0.7418), (-0.8663, -0.007586, -0.7637), (1.402, 0.0, 0.07169), (-1.216, 0.0, 0.07169), (-1.881, -0.007586, -0.9623), (0.9511, -0.007586, -0.9623), (-1.922, -0.007586, -0.8773), (0.9928, -0.007586, -0.8773)], [], [(31, 25, 3, 13), (13, 3, 7, 14), (30, 27, 5, 15), (15, 5, 1, 12), (2, 6, 18, 16), (27, 25, 1, 5), (22, 11, 8, 23), (35, 28, 11, 22), (20, 9, 10, 21), (34, 29, 9, 20), (11, 15, 12, 8), (28, 30, 15, 11), (9, 13, 14, 10), (29, 31, 13, 9), (32, 33, 19, 17), (24, 2, 16, 32), (26, 4, 19, 33), (4, 0, 17, 19), (24, 34, 20, 2), (2, 20, 21, 6), (26, 35, 22, 4), (4, 22, 23, 0), (6, 21, 35, 26), (0, 23, 34, 24), (6, 26, 33, 18), (0, 24, 32, 17), (16, 18, 33, 32), (8, 12, 31, 29), (10, 14, 30, 28), (23, 8, 29, 34), (21, 10, 28, 35), (7, 3, 25, 27), (14, 7, 27, 30), (12, 1, 25, 31)])
me_cube_010.polygons.foreach_set('material_index', [0, 0, 0, 0, 0, 0, 0, 0, 0, 1, 1, 1, 1, 0, 0, 0, 0, 0, 0, 0, 0, 0, 0, 0, 0, 0, 0, 0, 1, 1, 0, 0, 0, 0])
_uv = me_cube_010.uv_layers.new(name='UVMap')
_uv.uv.foreach_set('vector', [0.509, 0.125, 0.625, 0.125, 0.625, 0.25, 0.509, 0.25, 0.509, 0.25, 0.625, 0.25, 0.625, 0.5, 0.509, 0.5, 0.509, 0.625, 0.625, 0.625, 0.625, 0.75, 0.509, 0.75, 0.509, 0.75, 0.625, 0.75, 0.625, 1.0, 0.509, 1.0, 0.375, 0.25, 0.375, 0.5, 0.375, 0.5, 0.375, 0.25, 0.625, 0.625, 0.875, 0.625, 0.875, 0.75, 0.625, 0.75, 0.3911, 0.75, 0.4232, 0.75, 0.4232, 1.0, 0.3911, 1.0, 0.3911, 0.625, 0.4232, 0.625, 0.4232, 0.75, 0.3911, 0.75, 0.3911, 0.25, 0.4232, 0.25, 0.4232, 0.5, 0.3911, 0.5, 0.3911, 0.125, 0.4232, 0.125, 0.4232, 0.25, 0.3911, 0.25, 0.4232, 0.75, 0.509, 0.75, 0.509, 1.0, 0.4232, 1.0, 0.4232, 0.625, 0.509, 0.625, 0.509, 0.75, 0.4232, 0.75, 0.4232, 0.25, 0.509, 0.25, 0.509, 0.5, 0.4232, 0.5, 0.4232, 0.125, 0.509, 0.125, 0.509, 0.25, 0.4232, 0.25, 0.125, 0.625, 0.375, 0.625, 0.375, 0.75, 0.125, 0.75, 0.375, 0.125, 0.375, 0.25, 0.375, 0.25, 0.375, 0.125, 0.375, 0.625, 0.375, 0.75, 0.375, 0.75, 0.375, 0.625, 0.375, 0.75, 0.375, 1.0, 0.375, 1.0, 0.375, 0.75, 0.375, 0.125, 0.3911, 0.125, 0.3911, 0.25, 0.375, 0.25, 0.375, 0.25, 0.3911, 0.25, 0.3911, 0.5, 0.375, 0.5, 0.375, 0.625, 0.3911, 0.625, 0.3911, 0.75, 0.375, 0.75, 0.375, 0.75, 0.3911, 0.75, 0.3911, 1.0, 0.375, 1.0, 0.375, 0.5, 0.3911, 0.5, 0.3911, 0.625, 0.375, 0.625, 0.375, 0.0, 0.3911, 0.0, 0.3911, 0.125, 0.375, 0.125, 0.375, 0.5, 0.375, 0.625, 0.375, 0.625, 0.375, 0.5, 0.375, 0.0, 0.375, 0.125, 0.375, 0.125, 0.375, 0.0, 0.125, 0.5, 0.375, 0.5, 0.375, 0.625, 0.125, 0.625, 0.4232, 0.0, 0.509, 0.0, 0.509, 0.125, 0.4232, 0.125, 0.4232, 0.5, 0.509, 0.5, 0.509, 0.625, 0.4232, 0.625, 0.3911, 0.0, 0.4232, 0.0, 0.4232, 0.125, 0.3911, 0.125, 0.3911, 0.5, 0.4232, 0.5, 0.4232, 0.625, 0.3911, 0.625, 0.625, 0.5, 0.875, 0.5, 0.875, 0.625, 0.625, 0.625, 0.509, 0.5, 0.625, 0.5, 0.625, 0.625, 0.509, 0.625, 0.509, 0.0, 0.625, 0.0, 0.625, 0.125, 0.509, 0.125])
me_cube_010.materials.append(mat_blackhair)
me_cube_010.materials.append(mat_brownhair)
me_cube_010.use_remesh_fix_poles = True
me_cube_010.use_remesh_preserve_attributes = False
me_cube_010.use_mirror_vertex_groups = False
me_cube_010.update()
me_cube_009 = bpy.data.meshes.new('Cube.009')
me_cube_009.from_pydata([(-1.191, -0.5942, -0.9623), (-4.24, -1.57, 1.0), (-1.191, 0.579, -0.9623), (-4.24, 0.388, 1.0), (0.5106, -0.5942, -0.9623), (-0.006865, -1.57, 1.0), (0.5106, 0.579, -0.9623), (-0.006865, 0.388, 1.0), (-0.5813, -0.6692, -0.7637), (-0.5813, 0.6541, -0.7637), (0.9012, 0.5354, -0.7418), (0.9012, -0.7879, -0.7418), (-0.7911, -0.7862, 0.07169), (-0.7911, 0.7862, 0.07169), (0.7812, 0.7862, 0.07169), (0.7812, -0.7862, 0.07169), (-1.191, 0.579, -0.9623), (-1.191, -0.5942, -0.9623), (0.5106, 0.579, -0.9623), (0.5106, -0.5942, -0.9623), (-1.216, 0.604, -0.8773), (0.5356, 0.604, -0.8773), (0.5356, -0.6192, -0.8773), (-1.216, -0.6192, -0.8773), (-1.284, -0.007586, -0.9623), (-4.743, -0.591, 1.0), (0.646, -0.007586, -0.9623), (0.05912, -0.591, 1.0), (1.089, -0.1263, -0.7418), (-0.5925, -0.007586, -0.7637), (0.9531, 0.0, 0.07169), (-0.8304, 0.0, 0.07169), (-1.284, -0.007586, -0.9623), (0.646, -0.007586, -0.9623), (-1.312, -0.007586, -0.8773), (0.6744, -0.007586, -0.8773)], [], [(31, 25, 3, 13), (13, 3, 7, 14), (30, 27, 5, 15), (15, 5, 1, 12), (2, 6, 18, 16), (27, 25, 1, 5), (22, 11, 8, 23), (35, 28, 11, 22), (20, 9, 10, 21), (34, 29, 9, 20), (11, 15, 12, 8), (28, 30, 15, 11), (9, 13, 14, 10), (29, 31, 13, 9), (32, 33, 19, 17), (24, 2, 16, 32), (26, 4, 19, 33), (4, 0, 17, 19), (24, 34, 20, 2), (2, 20, 21, 6), (26, 35, 22, 4), (4, 22, 23, 0), (6, 21, 35, 26), (0, 23, 34, 24), (6, 26, 33, 18), (0, 24, 32, 17), (16, 18, 33, 32), (8, 12, 31, 29), (10, 14, 30, 28), (23, 8, 29, 34), (21, 10, 28, 35), (7, 3, 25, 27), (14, 7, 27, 30), (12, 1, 25, 31)])
me_cube_009.polygons.foreach_set('material_index', [0, 0, 0, 0, 0, 0, 0, 0, 0, 1, 1, 1, 1, 0, 0, 0, 0, 0, 0, 0, 0, 0, 0, 0, 0, 0, 0, 0, 1, 1, 0, 0, 0, 0])
_uv = me_cube_009.uv_layers.new(name='UVMap')
_uv.uv.foreach_set('vector', [0.509, 0.125, 0.625, 0.125, 0.625, 0.25, 0.509, 0.25, 0.509, 0.25, 0.625, 0.25, 0.625, 0.5, 0.509, 0.5, 0.509, 0.625, 0.625, 0.625, 0.625, 0.75, 0.509, 0.75, 0.509, 0.75, 0.625, 0.75, 0.625, 1.0, 0.509, 1.0, 0.375, 0.25, 0.375, 0.5, 0.375, 0.5, 0.375, 0.25, 0.625, 0.625, 0.875, 0.625, 0.875, 0.75, 0.625, 0.75, 0.3911, 0.75, 0.4232, 0.75, 0.4232, 1.0, 0.3911, 1.0, 0.3911, 0.625, 0.4232, 0.625, 0.4232, 0.75, 0.3911, 0.75, 0.3911, 0.25, 0.4232, 0.25, 0.4232, 0.5, 0.3911, 0.5, 0.3911, 0.125, 0.4232, 0.125, 0.4232, 0.25, 0.3911, 0.25, 0.4232, 0.75, 0.509, 0.75, 0.509, 1.0, 0.4232, 1.0, 0.4232, 0.625, 0.509, 0.625, 0.509, 0.75, 0.4232, 0.75, 0.4232, 0.25, 0.509, 0.25, 0.509, 0.5, 0.4232, 0.5, 0.4232, 0.125, 0.509, 0.125, 0.509, 0.25, 0.4232, 0.25, 0.125, 0.625, 0.375, 0.625, 0.375, 0.75, 0.125, 0.75, 0.375, 0.125, 0.375, 0.25, 0.375, 0.25, 0.375, 0.125, 0.375, 0.625, 0.375, 0.75, 0.375, 0.75, 0.375, 0.625, 0.375, 0.75, 0.375, 1.0, 0.375, 1.0, 0.375, 0.75, 0.375, 0.125, 0.3911, 0.125, 0.3911, 0.25, 0.375, 0.25, 0.375, 0.25, 0.3911, 0.25, 0.3911, 0.5, 0.375, 0.5, 0.375, 0.625, 0.3911, 0.625, 0.3911, 0.75, 0.375, 0.75, 0.375, 0.75, 0.3911, 0.75, 0.3911, 1.0, 0.375, 1.0, 0.375, 0.5, 0.3911, 0.5, 0.3911, 0.625, 0.375, 0.625, 0.375, 0.0, 0.3911, 0.0, 0.3911, 0.125, 0.375, 0.125, 0.375, 0.5, 0.375, 0.625, 0.375, 0.625, 0.375, 0.5, 0.375, 0.0, 0.375, 0.125, 0.375, 0.125, 0.375, 0.0, 0.125, 0.5, 0.375, 0.5, 0.375, 0.625, 0.125, 0.625, 0.4232, 0.0, 0.509, 0.0, 0.509, 0.125, 0.4232, 0.125, 0.4232, 0.5, 0.509, 0.5, 0.509, 0.625, 0.4232, 0.625, 0.3911, 0.0, 0.4232, 0.0, 0.4232, 0.125, 0.3911, 0.125, 0.3911, 0.5, 0.4232, 0.5, 0.4232, 0.625, 0.3911, 0.625, 0.625, 0.5, 0.875, 0.5, 0.875, 0.625, 0.625, 0.625, 0.509, 0.5, 0.625, 0.5, 0.625, 0.625, 0.509, 0.625, 0.509, 0.0, 0.625, 0.0, 0.625, 0.125, 0.509, 0.125])
me_cube_009.materials.append(mat_blackhair)
me_cube_009.materials.append(mat_brownhair)
me_cube_009.use_remesh_fix_poles = True
me_cube_009.use_remesh_preserve_attributes = False
me_cube_009.use_mirror_vertex_groups = False
me_cube_009.update()
me_cube_011 = bpy.data.meshes.new('Cube.011')
me_cube_011.from_pydata([(-1.0, -1.233, -1.646), (-1.0, -1.751, 1.441), (-1.0, 1.155, -1.362), (-1.0, 1.855, 1.441), (0.2013, -1.353, -1.933), (0.2013, -1.353, -0.2045), (0.2013, 0.3761, -1.933), (0.2013, 0.3761, -0.2045), (-0.6273, 0.9495, 0.772), (-0.6273, 0.9495, 3.001), (-0.6194, -1.119, 0.6275), (-0.6273, -1.279, 3.001), (-0.1689, 0.07891, 2.337), (-0.1609, -1.959, -0.00541), (-0.1689, 0.07891, 0.2096), (-0.1689, -2.049, 2.337), (-1.0, -1.233, -0.2134), (-1.0, 1.155, -0.1033), (0.2013, 0.3761, -1.069), (0.2013, -1.353, -1.069), (-0.6273, -1.119, 1.932), (-0.6273, 0.9495, 1.886), (-0.1689, -1.959, 1.299), (-0.1689, 0.07891, 1.274), (-1.0, 0.0, -1.0), (-1.0, 0.05191, 1.441), (0.2013, -0.4883, -1.933), (0.2013, -0.4883, -0.2045), (-0.6273, -0.1648, 3.001), (-0.4453, -0.1191, 1.672), (-0.1689, -0.985, 2.337), (0.01312, -0.9594, 1.039), (0.2013, -0.4883, -1.069), (-1.0, 0.0, 0.0)], [], [(33, 25, 3, 17), (23, 12, 7, 18), (32, 27, 5, 19), (20, 11, 1, 16), (31, 26, 4, 13), (28, 25, 1, 11), (30, 28, 11, 15), (24, 29, 10, 0), (22, 15, 11, 20), (17, 3, 9, 21), (19, 5, 15, 22), (27, 30, 15, 5), (29, 31, 13, 10), (21, 9, 12, 23), (8, 21, 23, 14), (4, 19, 22, 13), (2, 17, 21, 8), (13, 22, 20, 10), (10, 20, 16, 0), (26, 32, 19, 4), (14, 23, 18, 6), (24, 33, 17, 2), (0, 16, 33, 24), (6, 18, 32, 26), (8, 14, 31, 29), (7, 12, 30, 27), (2, 8, 29, 24), (12, 9, 28, 30), (9, 3, 25, 28), (14, 6, 26, 31), (18, 7, 27, 32), (16, 1, 25, 33)])
me_cube_011.polygons.foreach_set('material_index', [0, 0, 1, 0, 1, 0, 0, 1, 0, 0, 0, 0, 1, 0, 0, 0, 0, 0, 0, 1, 0, 0, 0, 1, 1, 0, 1, 0, 0, 1, 1, 0])
_uv = me_cube_011.uv_layers.new(name='UVMap')
_uv.uv.foreach_set('vector', [0.5, 0.125, 0.625, 0.125, 0.625, 0.25, 0.5, 0.25, 0.5, 0.4375, 0.625, 0.4375, 0.625, 0.5, 0.5, 0.5, 0.5, 0.625, 0.625, 0.625, 0.625, 0.75, 0.5, 0.75, 0.5, 0.875, 0.625, 0.875, 0.625, 1.0, 0.5, 1.0, 0.3125, 0.625, 0.375, 0.625, 0.375, 0.75, 0.3125, 0.75, 0.75, 0.625, 0.875, 0.625, 0.875, 0.75, 0.75, 0.75, 0.6875, 0.625, 0.75, 0.625, 0.75, 0.75, 0.6875, 0.75, 0.125, 0.625, 0.25, 0.625, 0.25, 0.75, 0.125, 0.75, 0.5, 0.8125, 0.625, 0.8125, 0.625, 0.875, 0.5, 0.875, 0.5, 0.25, 0.625, 0.25, 0.625, 0.375, 0.5, 0.375, 0.5, 0.75, 0.625, 0.75, 0.625, 0.8125, 0.5, 0.8125, 0.625, 0.625, 0.6875, 0.625, 0.6875, 0.75, 0.625, 0.75, 0.25, 0.625, 0.3125, 0.625, 0.3125, 0.75, 0.25, 0.75, 0.5, 0.375, 0.625, 0.375, 0.625, 0.4375, 0.5, 0.4375, 0.375, 0.375, 0.5, 0.375, 0.5, 0.4375, 0.375, 0.4375, 0.375, 0.75, 0.5, 0.75, 0.5, 0.8125, 0.375, 0.8125, 0.375, 0.25, 0.5, 0.25, 0.5, 0.375, 0.375, 0.375, 0.375, 0.8125, 0.5, 0.8125, 0.5, 0.875, 0.375, 0.875, 0.375, 0.875, 0.5, 0.875, 0.5, 1.0, 0.375, 1.0, 0.375, 0.625, 0.5, 0.625, 0.5, 0.75, 0.375, 0.75, 0.375, 0.4375, 0.5, 0.4375, 0.5, 0.5, 0.375, 0.5, 0.375, 0.125, 0.5, 0.125, 0.5, 0.25, 0.375, 0.25, 0.375, 0.0, 0.5, 0.0, 0.5, 0.125, 0.375, 0.125, 0.375, 0.5, 0.5, 0.5, 0.5, 0.625, 0.375, 0.625, 0.25, 0.5, 0.3125, 0.5, 0.3125, 0.625, 0.25, 0.625, 0.625, 0.5, 0.6875, 0.5, 0.6875, 0.625, 0.625, 0.625, 0.125, 0.5, 0.25, 0.5, 0.25, 0.625, 0.125, 0.625, 0.6875, 0.5, 0.75, 0.5, 0.75, 0.625, 0.6875, 0.625, 0.75, 0.5, 0.875, 0.5, 0.875, 0.625, 0.75, 0.625, 0.3125, 0.5, 0.375, 0.5, 0.375, 0.625, 0.3125, 0.625, 0.5, 0.5, 0.625, 0.5, 0.625, 0.625, 0.5, 0.625, 0.5, 0.0, 0.625, 0.0, 0.625, 0.125, 0.5, 0.125])
me_cube_011.materials.append(mat_blackhair)
me_cube_011.materials.append(mat_brownhair)
me_cube_011.use_remesh_fix_poles = True
me_cube_011.use_remesh_preserve_attributes = False
me_cube_011.use_mirror_vertex_groups = False
me_cube_011.update()
me_cube_012 = bpy.data.meshes.new('Cube.012')
me_cube_012.from_pydata([(-0.9432, -0.6059, -0.9183), (-0.7075, -0.2507, 0.9183), (-3.089, 0.7622, -0.9183), (-0.7075, 0.2507, 0.9183), (2.399, -0.8663, -0.9183), (-0.3953, -0.2507, 0.9183), (2.399, 0.7622, -0.9183), (-0.3953, 0.2507, 0.9183), (-0.5716, -0.9183, 0.2089), (-0.5716, 0.9183, 0.2089), (0.5716, 0.9183, 0.2089), (0.5716, -0.9183, 0.2089), (-0.9432, 0.0, -0.9183), (-0.7075, -5.786e-08, 0.9183), (2.399, -0.05208, -0.9183), (-0.3953, -4.159e-08, 0.9183), (0.5716, 0.0, 0.2089), (-0.5716, -5.96e-08, 0.2089)], [], [(17, 13, 3, 9), (9, 3, 7, 10), (16, 15, 5, 11), (11, 5, 1, 8), (12, 14, 4, 0), (15, 13, 1, 5), (4, 11, 8, 0), (14, 16, 11, 4), (2, 9, 10, 6), (12, 17, 9, 2), (0, 8, 17, 12), (6, 10, 16, 14), (7, 3, 13, 15), (2, 6, 14, 12), (10, 7, 15, 16), (8, 1, 13, 17)])
me_cube_012.polygons.foreach_set('material_index', [1, 0, 0, 0, 0, 0, 0, 0, 0, 1, 1, 0, 0, 0, 0, 1])
_uv = me_cube_012.uv_layers.new(name='UVMap')
_uv.uv.foreach_set('vector', [0.5284, 0.125, 0.625, 0.125, 0.625, 0.25, 0.5284, 0.25, 0.5284, 0.25, 0.625, 0.25, 0.625, 0.5, 0.5284, 0.5, 0.5284, 0.625, 0.625, 0.625, 0.625, 0.75, 0.5284, 0.75, 0.5284, 0.75, 0.625, 0.75, 0.625, 1.0, 0.5284, 1.0, 0.125, 0.625, 0.375, 0.625, 0.375, 0.75, 0.125, 0.75, 0.625, 0.625, 0.875, 0.625, 0.875, 0.75, 0.625, 0.75, 0.375, 0.75, 0.5284, 0.75, 0.5284, 1.0, 0.375, 1.0, 0.375, 0.625, 0.5284, 0.625, 0.5284, 0.75, 0.375, 0.75, 0.375, 0.25, 0.5284, 0.25, 0.5284, 0.5, 0.375, 0.5, 0.375, 0.125, 0.5284, 0.125, 0.5284, 0.25, 0.375, 0.25, 0.375, 0.0, 0.5284, 0.0, 0.5284, 0.125, 0.375, 0.125, 0.375, 0.5, 0.5284, 0.5, 0.5284, 0.625, 0.375, 0.625, 0.625, 0.5, 0.875, 0.5, 0.875, 0.625, 0.625, 0.625, 0.125, 0.5, 0.375, 0.5, 0.375, 0.625, 0.125, 0.625, 0.5284, 0.5, 0.625, 0.5, 0.625, 0.625, 0.5284, 0.625, 0.5284, 0.0, 0.625, 0.0, 0.625, 0.125, 0.5284, 0.125])
me_cube_012.materials.append(mat_blackhair)
me_cube_012.materials.append(mat_brownhair)
me_cube_012.use_remesh_fix_poles = True
me_cube_012.use_remesh_preserve_attributes = False
me_cube_012.use_mirror_vertex_groups = False
me_cube_012.update()
me_cube_013 = bpy.data.meshes.new('Cube.013')
me_cube_013.from_pydata([(-0.9432, -0.6059, -0.9183), (-0.7075, -0.2507, 0.9183), (-3.089, 0.7622, -0.9183), (-0.7075, 0.2507, 0.9183), (2.399, -0.8663, -0.9183), (-0.3953, -0.2507, 0.9183), (2.399, 0.7622, -0.9183), (-0.3953, 0.2507, 0.9183), (-0.5716, -0.9183, 0.2089), (-0.5716, 0.9183, 0.2089), (0.5716, 0.9183, 0.2089), (0.5716, -0.9183, 0.2089), (-0.9432, 0.0, -0.9183), (-0.7075, -5.786e-08, 0.9183), (2.399, -0.05208, -0.9183), (-0.3953, -4.159e-08, 0.9183), (0.5716, 0.0, 0.2089), (-0.5716, -5.96e-08, 0.2089)], [], [(17, 13, 3, 9), (9, 3, 7, 10), (16, 15, 5, 11), (11, 5, 1, 8), (12, 14, 4, 0), (15, 13, 1, 5), (4, 11, 8, 0), (14, 16, 11, 4), (2, 9, 10, 6), (12, 17, 9, 2), (0, 8, 17, 12), (6, 10, 16, 14), (7, 3, 13, 15), (2, 6, 14, 12), (10, 7, 15, 16), (8, 1, 13, 17)])
me_cube_013.polygons.foreach_set('material_index', [1, 0, 0, 0, 0, 0, 0, 0, 0, 1, 1, 0, 0, 0, 0, 1])
_uv = me_cube_013.uv_layers.new(name='UVMap')
_uv.uv.foreach_set('vector', [0.5284, 0.125, 0.625, 0.125, 0.625, 0.25, 0.5284, 0.25, 0.5284, 0.25, 0.625, 0.25, 0.625, 0.5, 0.5284, 0.5, 0.5284, 0.625, 0.625, 0.625, 0.625, 0.75, 0.5284, 0.75, 0.5284, 0.75, 0.625, 0.75, 0.625, 1.0, 0.5284, 1.0, 0.125, 0.625, 0.375, 0.625, 0.375, 0.75, 0.125, 0.75, 0.625, 0.625, 0.875, 0.625, 0.875, 0.75, 0.625, 0.75, 0.375, 0.75, 0.5284, 0.75, 0.5284, 1.0, 0.375, 1.0, 0.375, 0.625, 0.5284, 0.625, 0.5284, 0.75, 0.375, 0.75, 0.375, 0.25, 0.5284, 0.25, 0.5284, 0.5, 0.375, 0.5, 0.375, 0.125, 0.5284, 0.125, 0.5284, 0.25, 0.375, 0.25, 0.375, 0.0, 0.5284, 0.0, 0.5284, 0.125, 0.375, 0.125, 0.375, 0.5, 0.5284, 0.5, 0.5284, 0.625, 0.375, 0.625, 0.625, 0.5, 0.875, 0.5, 0.875, 0.625, 0.625, 0.625, 0.125, 0.5, 0.375, 0.5, 0.375, 0.625, 0.125, 0.625, 0.5284, 0.5, 0.625, 0.5, 0.625, 0.625, 0.5284, 0.625, 0.5284, 0.0, 0.625, 0.0, 0.625, 0.125, 0.5284, 0.125])
me_cube_013.materials.append(mat_blackhair)
me_cube_013.materials.append(mat_brownhair)
me_cube_013.use_remesh_fix_poles = True
me_cube_013.use_remesh_preserve_attributes = False
me_cube_013.use_mirror_vertex_groups = False
me_cube_013.update()

# ---- objects
ob_cube = bpy.data.objects.new('Cube', me_cube)
ob_light = bpy.data.objects.new('Light', light_light)
ob_camera = bpy.data.objects.new('Camera', cam_camera)
ob_cube_001 = bpy.data.objects.new('Cube.001', me_cube_002)
ob_cube_003 = bpy.data.objects.new('Cube.003', me_cube_005)
ob_cube_005 = bpy.data.objects.new('Cube.005', me_cube_008)
ob_cube_004 = bpy.data.objects.new('Cube.004', me_cube_010)
ob_cube_002 = bpy.data.objects.new('Cube.002', me_cube_009)
ob_cube_006 = bpy.data.objects.new('Cube.006', me_cube_011)
ob_cube_007 = bpy.data.objects.new('Cube.007', me_cube_012)
ob_cube_008 = bpy.data.objects.new('Cube.008', me_cube_013)

# ---- transforms, parenting, visibility, modifiers, constraints
ob_cube.location = (0.0, 0.0, 1.0)
ob_cube.scale = (1.0, 0.3511, 0.5)
ob_cube.lock_rotations_4d = False
ob_cube.empty_display_type = 'ARROWS'
ob_cube.lineart.crease_threshold = 0.0
ob_light.location = (4.076, 1.005, 5.904)
ob_light.rotation_euler = (0.6503, 0.05522, 1.866)
ob_light.lock_rotations_4d = False
ob_light.empty_display_type = 'ARROWS'
ob_light.color = (0.0, 0.0, 0.0, 0.0)
ob_light.lineart.crease_threshold = 0.0
ob_camera.location = (7.359, -6.926, 4.958)
ob_camera.rotation_euler = (1.109, 0.0, 0.8149)
ob_camera.lock_rotations_4d = False
ob_camera.empty_display_type = 'ARROWS'
ob_camera.color = (0.0, 0.0, 0.0, 0.0)
ob_camera.display_type = 'WIRE'
ob_camera.lineart.crease_threshold = 0.0
ob_cube_001.location = (-1.644, 0.0, 1.435)
ob_cube_001.rotation_euler = (0.0, -0.1472, 0.0)
ob_cube_001.scale = (0.4502, 0.213, 0.256)
ob_cube_001.lineart.crease_threshold = 0.0
ob_cube_003.location = (-0.715, -0.22, 0.52)
ob_cube_003.scale = (0.09308, -0.09308, 0.5382)
ob_cube_003.lineart.crease_threshold = 0.0
ob_cube_005.location = (0.7248, -0.22, 0.52)
ob_cube_005.scale = (0.09308, -0.09308, 0.5382)
ob_cube_005.lineart.crease_threshold = 0.0
ob_cube_004.location = (-0.715, 0.22, 0.52)
ob_cube_004.scale = (0.09308, 0.09308, 0.5382)
ob_cube_004.lineart.crease_threshold = 0.0
ob_cube_002.location = (0.7248, 0.22, 0.52)
ob_cube_002.scale = (0.09308, 0.09308, 0.5382)
ob_cube_002.lineart.crease_threshold = 0.0
ob_cube_006.location = (1.5, 0.02433, 0.9812)
ob_cube_006.rotation_euler = (0.0, 0.3763, 0.0)
ob_cube_006.scale = (0.868, 0.05716, 0.05716)
ob_cube_006.lineart.crease_threshold = 0.0
ob_cube_007.location = (-1.5, 0.15, 1.8)
ob_cube_007.rotation_euler = (-0.2688, -5.897e-17, 7.973e-18)
ob_cube_007.scale = (0.02189, 0.08609, 0.1414)
ob_cube_007.lineart.crease_threshold = 0.0
ob_cube_008.location = (-1.523, -0.1613, 1.806)
ob_cube_008.rotation_euler = (0.2688, -5.897e-17, 7.973e-18)
ob_cube_008.scale = (0.02367, 0.09311, 0.153)
ob_cube_008.lineart.crease_threshold = 0.0

# ---- collection membership
col_collection.objects.link(ob_cube)
col_collection.objects.link(ob_light)
col_collection.objects.link(ob_camera)
col_collection.objects.link(ob_cube_001)
col_collection.objects.link(ob_cube_003)
col_collection.objects.link(ob_cube_005)
col_collection.objects.link(ob_cube_004)
col_collection.objects.link(ob_cube_002)
col_collection.objects.link(ob_cube_006)
col_collection.objects.link(ob_cube_007)
col_collection.objects.link(ob_cube_008)

# ---- scene / render settings (as saved in the file)
scene.camera = ob_camera
scene.frame_start = 1; scene.frame_end = 250; scene.frame_set(1)
scene.render.engine = 'BLENDER_EEVEE_NEXT'
scene.cycles.use_denoising = False
scene.cycles.samples = 128
scene.cycles.sampling_pattern = 'TABULATED_SOBOL'
scene.cycles.use_adaptive_sampling = False
scene.cycles.use_light_tree = False
scene.view_settings.view_transform = 'Filmic'
bpy.context.view_layer.update()
